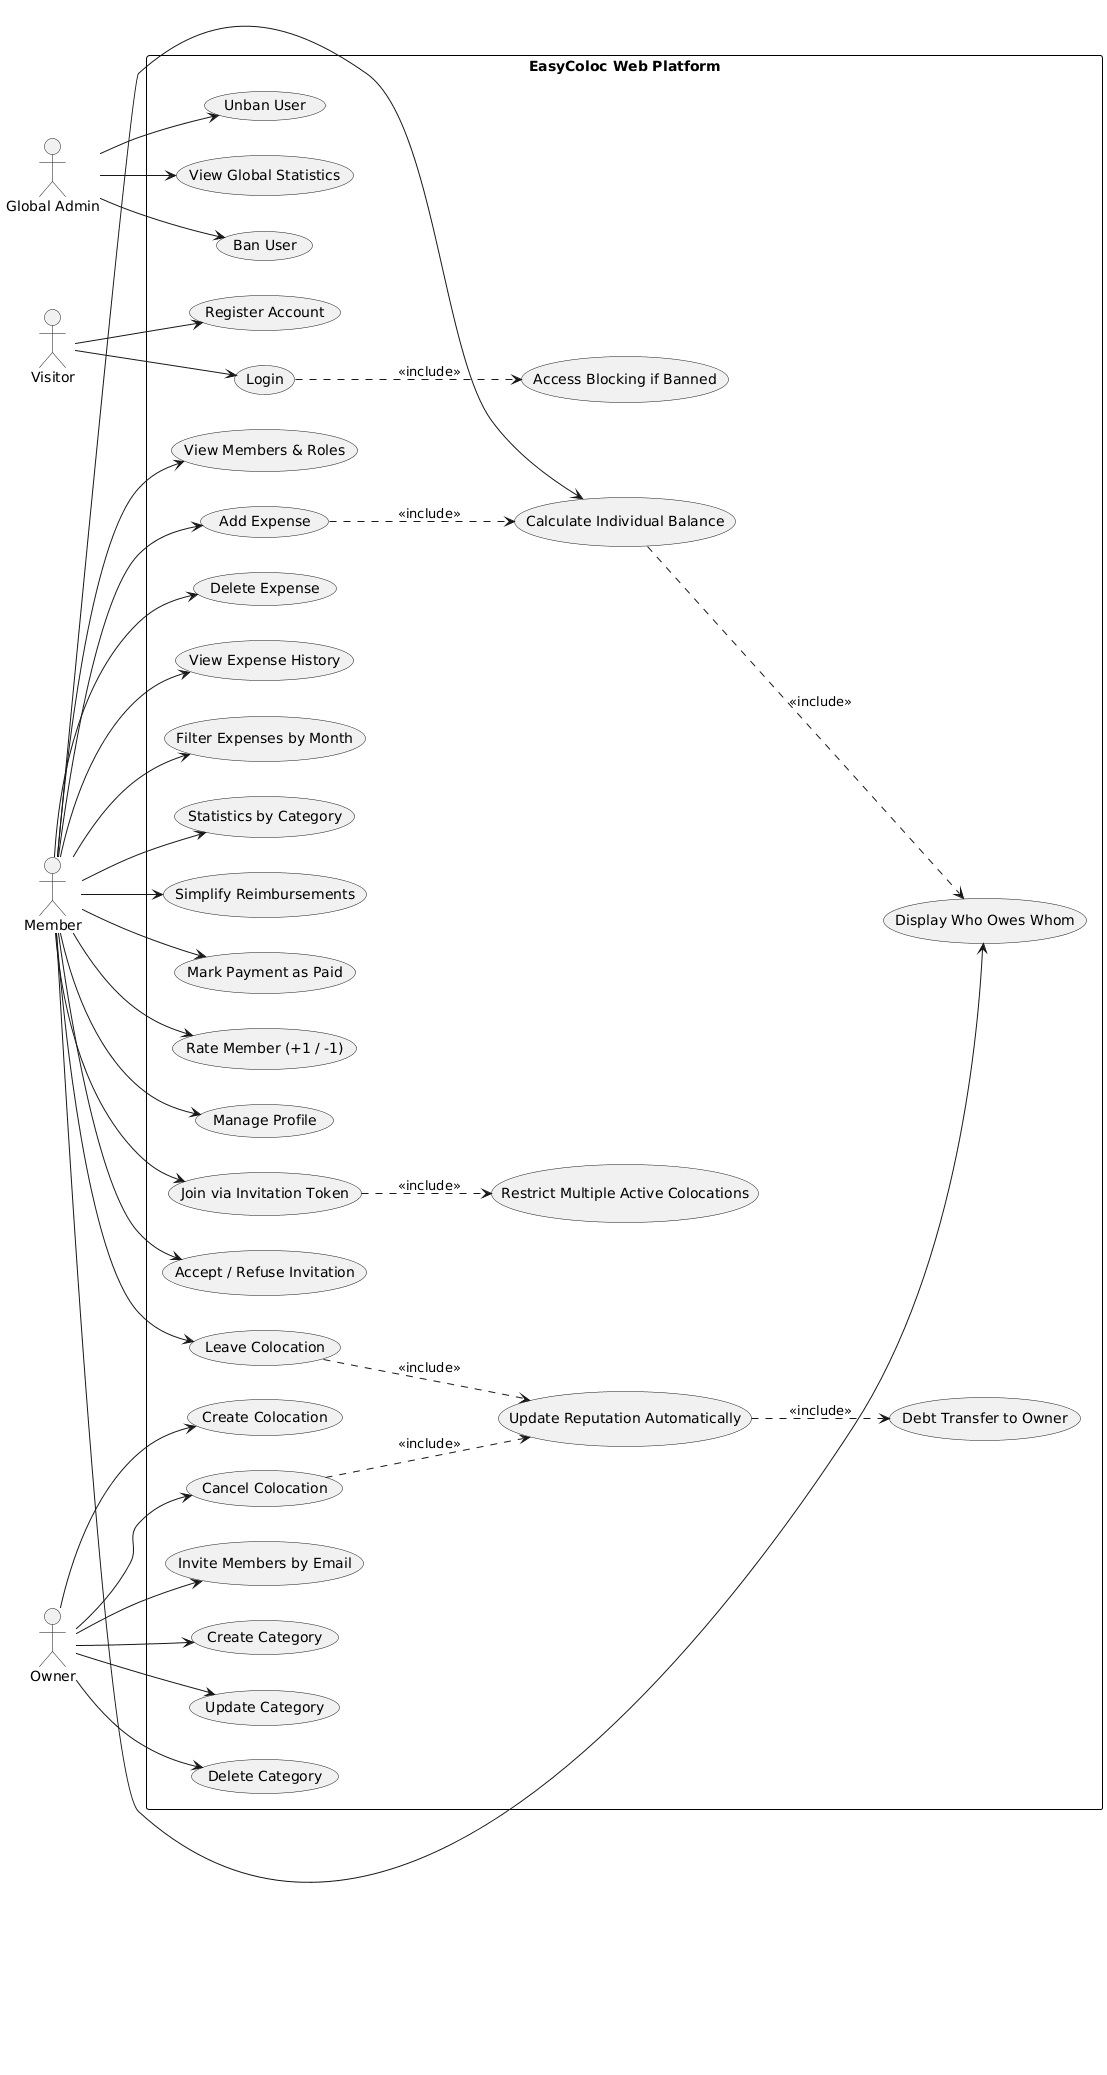

The diagram above was rendered by PlantUML. Its source (embedded in the PNG):
@startuml
left to right direction

skinparam rectangle {
  Shadowing false
  BorderColor black
}

actor "Visitor" as Visitor
actor "Member" as Member
actor "Owner" as Owner
actor "Global Admin" as Admin

rectangle "EasyColoc Web Platform" {

    ' Authentication
    usecase "Register Account" as UC_Register
    usecase "Login" as UC_Login
    usecase "Manage Profile" as UC_Profile
    usecase "Access Blocking if Banned" as UC_Block

    ' Colocation Management
    usecase "Create Colocation" as UC_CreateColoc
    usecase "Join via Invitation Token" as UC_Join
    usecase "Accept / Refuse Invitation" as UC_InviteDecision
    usecase "Leave Colocation" as UC_Leave
    usecase "Cancel Colocation" as UC_Cancel
    usecase "Invite Members by Email" as UC_Invite
    usecase "View Members & Roles" as UC_ViewMembers
    usecase "Restrict Multiple Active Colocations" as UC_Restriction

    ' Expenses
    usecase "Add Expense" as UC_AddExpense
    usecase "Delete Expense" as UC_DeleteExpense
    usecase "View Expense History" as UC_ViewExpenses
    usecase "Filter Expenses by Month" as UC_FilterMonth
    usecase "Statistics by Category" as UC_Stats

    ' Balances & Debts
    usecase "Calculate Individual Balance" as UC_Balance
    usecase "Display Who Owes Whom" as UC_Debts
    usecase "Simplify Reimbursements" as UC_Simplify

    ' Payments
    usecase "Mark Payment as Paid" as UC_Payment

    ' Categories
    usecase "Create Category" as UC_AddCategory
    usecase "Update Category" as UC_UpdateCategory
    usecase "Delete Category" as UC_DeleteCategory

    ' Reputation System
    usecase "Rate Member (+1 / -1)" as UC_Rate
    usecase "Update Reputation Automatically" as UC_UpdateRep
    usecase "Debt Transfer to Owner" as UC_DebtTransfer

    ' Admin Dashboard
    usecase "View Global Statistics" as UC_AdminStats
    usecase "Ban User" as UC_Ban
    usecase "Unban User" as UC_Unban
}

' Visitor
Visitor --> UC_Register
Visitor --> UC_Login

' Member
Member --> UC_Profile
Member --> UC_Join
Member --> UC_InviteDecision
Member --> UC_ViewMembers
Member --> UC_AddExpense
Member --> UC_DeleteExpense
Member --> UC_ViewExpenses
Member --> UC_FilterMonth
Member --> UC_Balance
Member --> UC_Debts
Member --> UC_Simplify
Member --> UC_Payment
Member --> UC_Leave
Member --> UC_Rate
Member --> UC_Stats

' Owner
Owner --> UC_CreateColoc
Owner --> UC_Invite
Owner --> UC_Cancel
Owner --> UC_AddCategory
Owner --> UC_UpdateCategory
Owner --> UC_DeleteCategory

' Admin
Admin --> UC_AdminStats
Admin --> UC_Ban
Admin --> UC_Unban

' Business Rules
UC_AddExpense ..> UC_Balance : <<include>>
UC_Balance ..> UC_Debts : <<include>>
UC_Leave ..> UC_UpdateRep : <<include>>
UC_Cancel ..> UC_UpdateRep : <<include>>
UC_UpdateRep ..> UC_DebtTransfer : <<include>>
UC_Join ..> UC_Restriction : <<include>>
UC_Login ..> UC_Block : <<include>>
@enduml